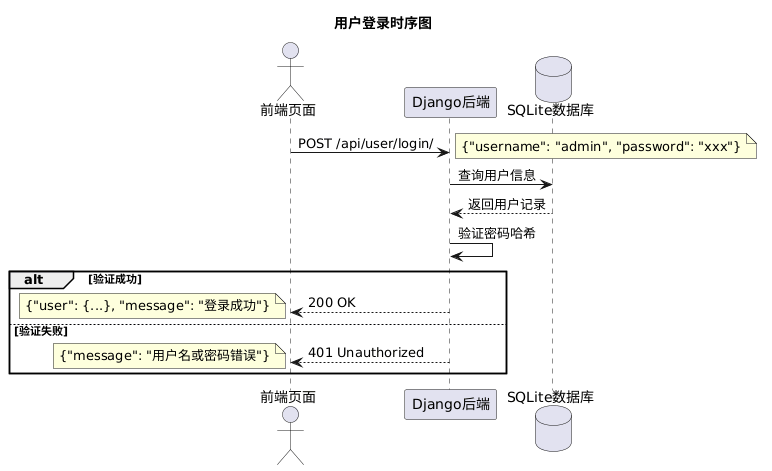

The diagram above was rendered by PlantUML. Its source (embedded in the PNG):
@startuml
title 用户登录时序图

actor Client as "前端页面"
participant API as "Django后端"
database DB as "SQLite数据库"

Client -> API: POST /api/user/login/
note right: {"username": "admin", "password": "xxx"}
API -> DB: 查询用户信息
DB --> API: 返回用户记录
API -> API: 验证密码哈希
alt 验证成功
    API --> Client: 200 OK
    note left: {"user": {...}, "message": "登录成功"}
else 验证失败
    API --> Client: 401 Unauthorized
    note left: {"message": "用户名或密码错误"}
end
@enduml